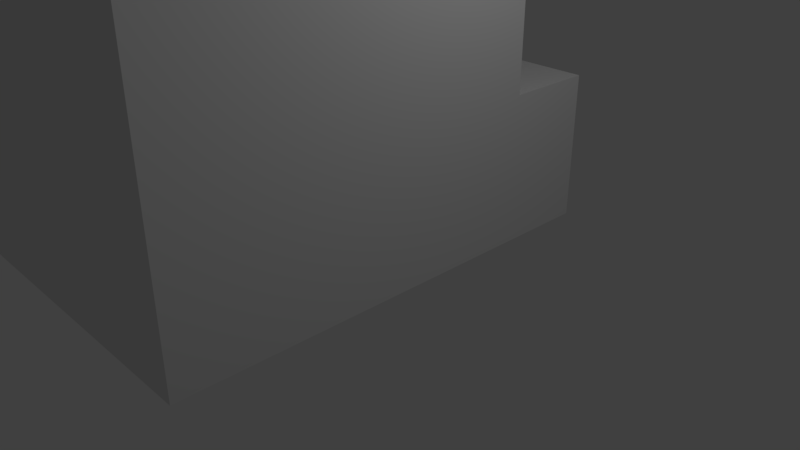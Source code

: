 # Source: Castle.blend  (saved by Blender 2.78.0; exported with 4.5.12 LTS)
import bpy
from mathutils import Matrix  # noqa: F401  (used for matrix-valued properties, if any)

bpy.ops.wm.read_factory_settings(use_empty=True)
scene = bpy.context.scene
scene.name = 'Scene'

# ---- collections
col_collection_1 = bpy.data.collections.new('Collection 1'); scene.collection.children.link(col_collection_1)

# ---- materials (node trees are filled in below, after node groups)
mat_material = bpy.data.materials.new('Material')
mat_material.alpha_threshold = 0.0
mat_material.use_transparent_shadow = False
mat_material.roughness = 0.5
mat_material.line_color = (0.0, 0.0, 0.0, 1.0)

# ---- material node trees

# ---- world
world_world = bpy.data.worlds.new('World'); scene.world = world_world
world_world.color = (0.05088, 0.05088, 0.05088)
world_world.use_sun_shadow = False
world_world.sun_shadow_jitter_overblur = 0.0
world_world.cycles.sampling_method = 'MANUAL'

# ---- cameras
cam_camera = bpy.data.cameras.new('Camera')
cam_camera.clip_end = 100.0
cam_camera.lens = 35.0
cam_camera.sensor_width = 32.0
cam_camera.sensor_height = 18.0
cam_camera.ortho_scale = 7.314
cam_camera.dof.focus_distance = 0.0
cam_camera.dof.aperture_fstop = 128.0

# ---- lights
light_lamp = bpy.data.lights.new('Lamp', 'POINT')
light_lamp.transmission_factor = 0.0
light_lamp.cutoff_distance = 30.0
light_lamp.energy = 100.0
light_lamp.shadow_buffer_clip_start = 1.001
light_lamp.shadow_soft_size = 0.1
light_lamp.shadow_maximum_resolution = 0.006
light_lamp.use_absolute_resolution = True

# ---- meshes
me_cube = bpy.data.meshes.new('Cube')
me_cube.from_pydata([(1.0, 2.82, -1.0), (1.0, -3.46, -1.0), (-1.0, -3.46, -1.0), (-1.0, 2.82, -1.0), (1.0, 2.82, 1.0), (1.0, -3.46, 1.0), (-1.0, -3.46, 1.0), (-1.0, 2.82, 1.0), (1.0, 1.611, -1.0), (-1.0, 1.611, -1.0), (1.0, 1.611, 1.0), (-1.0, 1.611, 1.0), (-2.964, 1.611, -1.0), (-2.964, 2.82, -1.0), (-2.964, -3.46, -1.0), (-2.964, -3.46, 1.0), (-2.964, 2.82, 1.0), (-2.964, 1.611, 1.0), (1.0, 1.611, 1.0), (1.0, -3.46, 1.0), (-1.0, -3.46, 1.0), (-1.0, 1.611, 1.0), (-2.964, -3.46, 1.0), (-2.964, 1.611, 1.0), (-1.0, 1.611, 2.605), (-1.0, 2.82, 2.605), (-2.964, 1.611, 2.605), (-2.964, 2.82, 2.605), (1.0, 1.611, 2.605), (1.0, -3.46, 2.605), (-1.0, -3.46, 2.605), (-1.0, 1.611, 2.605), (-2.964, -3.46, 2.605), (-2.964, 1.611, 2.605), (-4.767, 1.611, -1.0), (-4.767, 2.82, -1.0), (-4.767, -3.46, -1.0), (-4.767, -3.46, 1.0), (-4.767, 2.82, 1.0), (-4.767, 1.611, 1.0), (-4.767, 2.82, 2.605), (-4.767, -3.46, 1.0), (-4.767, 1.611, 1.0), (-4.767, 1.611, 2.605), (-4.767, -3.46, 2.605), (-4.767, 1.611, 2.605), (-2.964, 1.611, 4.366), (-2.964, 2.82, 4.366), (1.0, 1.611, 4.366), (1.0, -3.46, 4.366), (-1.0, -3.46, 4.366), (-1.0, 1.611, 4.366), (-2.964, -3.46, 4.366), (-2.964, 1.611, 4.366), (-4.767, 1.611, 4.366), (-4.767, 2.82, 4.366), (-4.767, -3.46, 4.366), (-4.767, 1.611, 4.366), (-6.634, 2.82, 2.605), (-6.634, 2.82, 4.366), (-6.634, 1.611, -1.0), (-6.634, 2.82, -1.0), (-6.634, -3.46, -1.0), (-6.634, -3.46, 1.0), (-6.634, 2.82, 1.0), (-6.634, 1.611, 1.0), (-6.634, -3.46, 1.0), (-6.634, 1.611, 1.0), (-6.634, 1.611, 2.605), (-6.634, -3.46, 2.605), (-6.634, 1.611, 2.605), (-6.634, 1.611, 4.366), (-6.634, -3.46, 4.366), (-6.634, 1.611, 4.366), (-6.634, -3.46, 6.163), (-4.767, -3.46, 6.163), (-4.767, 1.611, 6.163), (-6.634, 1.611, 6.163), (1.0, 1.611, 6.163), (1.0, -3.46, 6.163), (-1.0, -3.46, 6.163), (-1.0, 1.611, 6.163), (-2.964, -3.46, 6.163), (-2.964, 1.611, 6.163), (-4.767, 1.611, 6.163), (-4.767, 2.82, 6.163), (-6.634, 1.611, 6.163), (-6.634, 2.82, 6.163), (-8.495, 2.82, 2.605), (-8.495, 2.82, 4.366), (-8.495, 1.611, -1.0), (-8.495, 2.82, -1.0), (-8.495, -3.46, -1.0), (-8.495, -3.46, 1.0), (-8.495, 2.82, 1.0), (-8.495, 1.611, 1.0), (-8.495, -3.46, 1.0), (-8.495, 1.611, 1.0), (-8.495, 1.611, 2.605), (-8.495, -3.46, 2.605), (-8.495, 1.611, 2.605), (-8.495, 1.611, 4.366), (-8.495, -3.46, 4.366), (-8.495, 1.611, 4.366), (-8.495, 1.611, 6.163), (-8.495, 2.82, 6.163), (-8.495, -3.46, 6.163), (-8.495, 1.611, 6.163), (-6.634, -3.46, 8.112), (-8.495, -3.46, 8.112), (-4.767, -3.46, 8.112), (-4.767, 1.611, 8.112), (-6.634, 1.611, 8.112), (1.0, 1.611, 8.112), (1.0, -3.46, 8.112), (-1.0, -3.46, 8.112), (-1.0, 1.611, 8.112), (-2.964, -3.46, 8.112), (-2.964, 1.611, 8.112), (-6.634, 1.611, 8.112), (-6.634, 2.82, 8.112), (-8.495, 1.611, 8.112), (-8.495, 2.82, 8.112), (-8.495, 1.611, 8.112)], [], [(8, 1, 2, 9), (5, 10, 18, 19), (8, 10, 5, 1), (1, 5, 6, 2), (6, 5, 19, 20), (4, 0, 3, 7), (2, 6, 15, 14), (0, 4, 10, 8), (4, 7, 11, 10), (0, 8, 9, 3), (12, 14, 36, 34), (27, 16, 38, 40), (9, 2, 14, 12), (21, 23, 33, 31), (7, 3, 13, 16), (3, 9, 12, 13), (23, 22, 41, 42), (7, 16, 27, 25), (11, 17, 23, 21), (10, 11, 21, 18), (15, 6, 20, 22), (17, 15, 22, 23), (24, 25, 27, 26), (29, 28, 48, 49), (32, 30, 50, 52), (11, 7, 25, 24), (17, 11, 24, 26), (22, 20, 30, 32), (19, 18, 28, 29), (18, 21, 31, 28), (20, 19, 29, 30), (13, 12, 34, 35), (37, 39, 65, 63), (45, 42, 67, 70), (34, 36, 62, 60), (55, 40, 58, 59), (14, 15, 37, 36), (31, 33, 53, 51), (15, 17, 39, 37), (22, 32, 44, 41), (16, 13, 35, 38), (27, 40, 55, 47), (17, 26, 43, 39), (33, 23, 42, 45), (71, 54, 84, 86), (86, 87, 120, 119), (46, 47, 55, 54), (61, 60, 90, 91), (26, 27, 47, 46), (44, 32, 52, 56), (28, 31, 51, 48), (30, 29, 49, 50), (41, 44, 69, 66), (33, 45, 57, 53), (43, 26, 46, 54), (50, 49, 79, 80), (58, 64, 94, 88), (104, 86, 119, 121), (77, 73, 103, 107), (59, 58, 88, 89), (65, 68, 98, 95), (72, 74, 106, 102), (39, 43, 68, 65), (40, 38, 64, 58), (35, 34, 60, 61), (44, 56, 72, 69), (42, 41, 66, 67), (36, 37, 63, 62), (43, 54, 71, 68), (38, 35, 61, 64), (49, 48, 78, 79), (57, 45, 70, 73), (82, 80, 115, 117), (83, 76, 111, 118), (107, 106, 109, 123), (87, 105, 122, 120), (84, 85, 87, 86), (52, 50, 80, 82), (56, 52, 82, 75), (48, 51, 81, 78), (53, 57, 76, 83), (51, 53, 83, 81), (72, 56, 75, 74), (54, 55, 85, 84), (55, 59, 87, 85), (57, 73, 77, 76), (103, 102, 106, 107), (89, 101, 104, 105), (90, 95, 94, 91), (92, 93, 95, 90), (97, 96, 99, 100), (94, 95, 98, 88), (88, 98, 101, 89), (100, 99, 102, 103), (67, 66, 96, 97), (62, 63, 93, 92), (69, 72, 102, 99), (64, 61, 91, 94), (68, 71, 101, 98), (73, 70, 100, 103), (71, 86, 104, 101), (66, 69, 99, 96), (60, 62, 92, 90), (87, 59, 89, 105), (70, 67, 97, 100), (63, 65, 95, 93), (108, 112, 123, 109), (119, 120, 122, 121), (113, 116, 115, 114), (115, 116, 118, 117), (117, 118, 111, 110), (110, 111, 112, 108), (78, 81, 116, 113), (106, 74, 108, 109), (74, 75, 110, 108), (81, 83, 118, 116), (76, 77, 112, 111), (79, 78, 113, 114), (80, 79, 114, 115), (77, 107, 123, 112), (75, 82, 117, 110), (105, 104, 121, 122)])
me_cube.materials.append(mat_material)
me_cube.use_remesh_preserve_volume = False
me_cube.use_remesh_preserve_attributes = False
me_cube.use_mirror_vertex_groups = False
me_cube.update()

# ---- objects
ob_cube = bpy.data.objects.new('Cube', me_cube)
ob_lamp = bpy.data.objects.new('Lamp', light_lamp)
ob_camera = bpy.data.objects.new('Camera', cam_camera)

# ---- transforms, parenting, visibility, modifiers, constraints
ob_cube.location = (0.0, 0.0, 1.0)
ob_cube.lock_rotations_4d = False
ob_cube.empty_display_type = 'ARROWS'
ob_cube.lineart.crease_threshold = 0.0
ob_lamp.location = (4.076, 1.005, 5.904)
ob_lamp.rotation_euler = (0.6503, 0.05522, 1.866)
ob_lamp.lock_rotations_4d = False
ob_lamp.empty_display_type = 'ARROWS'
ob_lamp.color = (0.0, 0.0, 0.0, 0.0)
ob_lamp.lineart.crease_threshold = 0.0
ob_camera.location = (7.481, -6.508, 5.344)
ob_camera.rotation_euler = (1.109, 0.0, 0.8149)
ob_camera.lock_rotations_4d = False
ob_camera.empty_display_type = 'ARROWS'
ob_camera.color = (0.0, 0.0, 0.0, 0.0)
ob_camera.display_type = 'WIRE'
ob_camera.lineart.crease_threshold = 0.0

# ---- collection membership
col_collection_1.objects.link(ob_cube)
col_collection_1.objects.link(ob_lamp)
col_collection_1.objects.link(ob_camera)

# ---- scene / render settings (as saved in the file)
scene.camera = ob_camera
scene.frame_start = 1; scene.frame_end = 250; scene.frame_set(1)
scene.render.engine = 'BLENDER_EEVEE_NEXT'
scene.render.resolution_percentage = 50
scene.render.dither_intensity = 0.0
scene.cycles.use_denoising = False
scene.cycles.samples = 128
scene.cycles.sampling_pattern = 'TABULATED_SOBOL'
scene.cycles.light_sampling_threshold = 0.0
scene.cycles.use_adaptive_sampling = False
scene.cycles.use_light_tree = False
scene.cycles.blur_glossy = 0.0
scene.cycles.sample_clamp_indirect = 0.0
scene.view_settings.view_transform = 'Standard'
bpy.context.view_layer.update()
